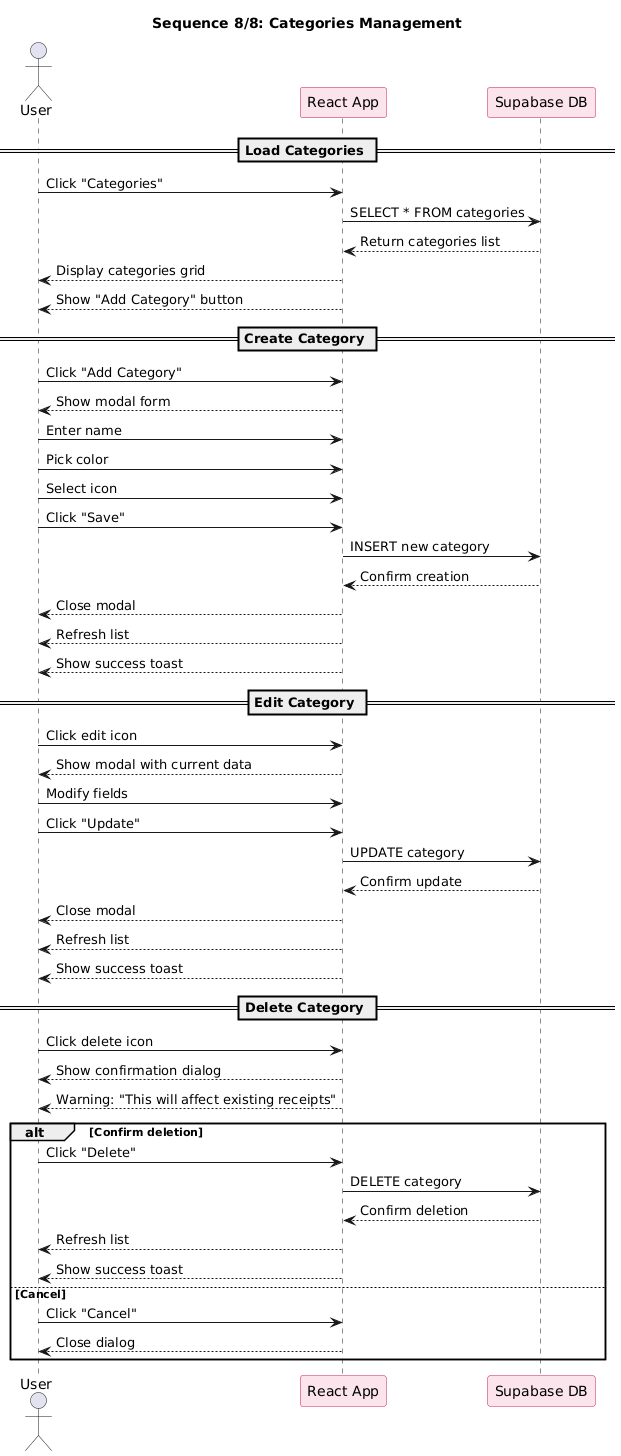

The diagram above was rendered by PlantUML. Its source (embedded in the PNG):
@startuml
skinparam backgroundColor white
skinparam shadowing false
skinparam participant {
  BackgroundColor #FCE4EC
  BorderColor #C2185B
}

title Sequence 8/8: Categories Management

actor "User" as user
participant "React App" as app
participant "Supabase DB" as db

== Load Categories ==
user -> app: Click "Categories"
app -> db: SELECT * FROM categories
db --> app: Return categories list
app --> user: Display categories grid
app --> user: Show "Add Category" button

== Create Category ==
user -> app: Click "Add Category"
app --> user: Show modal form
user -> app: Enter name
user -> app: Pick color
user -> app: Select icon
user -> app: Click "Save"
app -> db: INSERT new category
db --> app: Confirm creation
app --> user: Close modal
app --> user: Refresh list
app --> user: Show success toast

== Edit Category ==
user -> app: Click edit icon
app --> user: Show modal with current data
user -> app: Modify fields
user -> app: Click "Update"
app -> db: UPDATE category
db --> app: Confirm update
app --> user: Close modal
app --> user: Refresh list
app --> user: Show success toast

== Delete Category ==
user -> app: Click delete icon
app --> user: Show confirmation dialog
app --> user: Warning: "This will affect existing receipts"
alt Confirm deletion
  user -> app: Click "Delete"
  app -> db: DELETE category
  db --> app: Confirm deletion
  app --> user: Refresh list
  app --> user: Show success toast
else Cancel
  user -> app: Click "Cancel"
  app --> user: Close dialog
end
@enduml